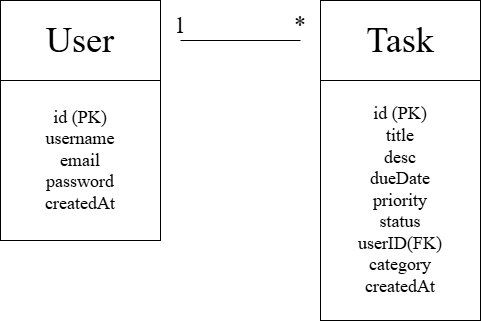

The diagram above was exported from draw.io. Its source (the exported page's mxGraphModel, read from the mxfile embedded in the PNG):
<mxGraphModel dx="1042" dy="570" grid="1" gridSize="10" guides="1" tooltips="1" connect="1" arrows="1" fold="1" page="1" pageScale="1" pageWidth="827" pageHeight="1169" math="0" shadow="0">
  <root>
    <mxCell id="0" />
    <mxCell id="1" parent="0" />
    <mxCell id="0iNNuYGl7KrsTfs8Bi7n-2" parent="1" style="rounded=0;whiteSpace=wrap;html=1;" value="&lt;font style=&quot;font-size: 36px;&quot; face=&quot;Times New Roman&quot;&gt;User&lt;/font&gt;" vertex="1">
      <mxGeometry height="80" width="160" x="40" y="120" as="geometry" />
    </mxCell>
    <mxCell id="0iNNuYGl7KrsTfs8Bi7n-3" parent="1" style="rounded=0;whiteSpace=wrap;html=1;" value="&lt;font style=&quot;font-size: 18px;&quot; face=&quot;Times New Roman&quot;&gt;id (PK)&lt;/font&gt;&lt;div&gt;&lt;font style=&quot;font-size: 18px;&quot; face=&quot;Times New Roman&quot;&gt;username&lt;/font&gt;&lt;/div&gt;&lt;div&gt;&lt;font style=&quot;font-size: 18px;&quot; face=&quot;Times New Roman&quot;&gt;email&lt;/font&gt;&lt;/div&gt;&lt;div&gt;&lt;font style=&quot;font-size: 18px;&quot; face=&quot;Times New Roman&quot;&gt;password&lt;/font&gt;&lt;/div&gt;&lt;div&gt;&lt;font style=&quot;font-size: 18px;&quot; face=&quot;Times New Roman&quot;&gt;createdAt&lt;/font&gt;&lt;/div&gt;" vertex="1">
      <mxGeometry height="160" width="160" x="40" y="200" as="geometry" />
    </mxCell>
    <mxCell id="0iNNuYGl7KrsTfs8Bi7n-4" parent="1" style="rounded=0;whiteSpace=wrap;html=1;" value="&lt;span style=&quot;font-size: 36px;&quot;&gt;&lt;font face=&quot;Times New Roman&quot;&gt;Task&lt;/font&gt;&lt;/span&gt;" vertex="1">
      <mxGeometry height="80" width="160" x="360" y="120" as="geometry" />
    </mxCell>
    <mxCell id="0iNNuYGl7KrsTfs8Bi7n-5" parent="1" style="rounded=0;whiteSpace=wrap;html=1;" value="&lt;font style=&quot;font-size: 18px;&quot; face=&quot;Times New Roman&quot;&gt;id (PK)&lt;/font&gt;&lt;div&gt;&lt;font style=&quot;font-size: 18px;&quot; face=&quot;Times New Roman&quot;&gt;title&lt;/font&gt;&lt;/div&gt;&lt;div&gt;&lt;font style=&quot;font-size: 18px;&quot; face=&quot;Times New Roman&quot;&gt;desc&lt;/font&gt;&lt;/div&gt;&lt;div&gt;&lt;font style=&quot;font-size: 18px;&quot; face=&quot;Times New Roman&quot;&gt;dueDate&lt;/font&gt;&lt;/div&gt;&lt;div&gt;&lt;font style=&quot;font-size: 18px;&quot; face=&quot;Times New Roman&quot;&gt;priority&lt;/font&gt;&lt;/div&gt;&lt;div&gt;&lt;font style=&quot;font-size: 18px;&quot; face=&quot;Times New Roman&quot;&gt;status&lt;/font&gt;&lt;/div&gt;&lt;div&gt;&lt;font style=&quot;font-size: 18px;&quot; face=&quot;Times New Roman&quot;&gt;userID(FK)&lt;/font&gt;&lt;/div&gt;&lt;div&gt;&lt;font style=&quot;font-size: 18px;&quot; face=&quot;Times New Roman&quot;&gt;category&lt;/font&gt;&lt;/div&gt;&lt;div&gt;&lt;font style=&quot;font-size: 18px;&quot; face=&quot;Times New Roman&quot;&gt;createdAt&lt;/font&gt;&lt;/div&gt;" vertex="1">
      <mxGeometry height="240" width="160" x="360" y="200" as="geometry" />
    </mxCell>
    <mxCell id="0iNNuYGl7KrsTfs8Bi7n-6" edge="1" parent="1" style="endArrow=none;html=1;rounded=0;" value="">
      <mxGeometry height="50" relative="1" width="50" as="geometry">
        <mxPoint x="220" y="160" as="sourcePoint" />
        <mxPoint x="340" y="160" as="targetPoint" />
      </mxGeometry>
    </mxCell>
    <mxCell id="0iNNuYGl7KrsTfs8Bi7n-7" parent="1" style="text;html=1;whiteSpace=wrap;strokeColor=none;fillColor=none;align=center;verticalAlign=middle;rounded=0;" value="&lt;font style=&quot;font-size: 24px;&quot; face=&quot;Times New Roman&quot;&gt;1&lt;/font&gt;" vertex="1">
      <mxGeometry height="30" width="40" x="200" y="130" as="geometry" />
    </mxCell>
    <mxCell id="0iNNuYGl7KrsTfs8Bi7n-8" parent="1" style="text;html=1;whiteSpace=wrap;strokeColor=none;fillColor=none;align=center;verticalAlign=middle;rounded=0;" value="&lt;font style=&quot;font-size: 24px;&quot; face=&quot;Times New Roman&quot;&gt;*&lt;/font&gt;" vertex="1">
      <mxGeometry height="30" width="40" x="320" y="130" as="geometry" />
    </mxCell>
  </root>
</mxGraphModel>